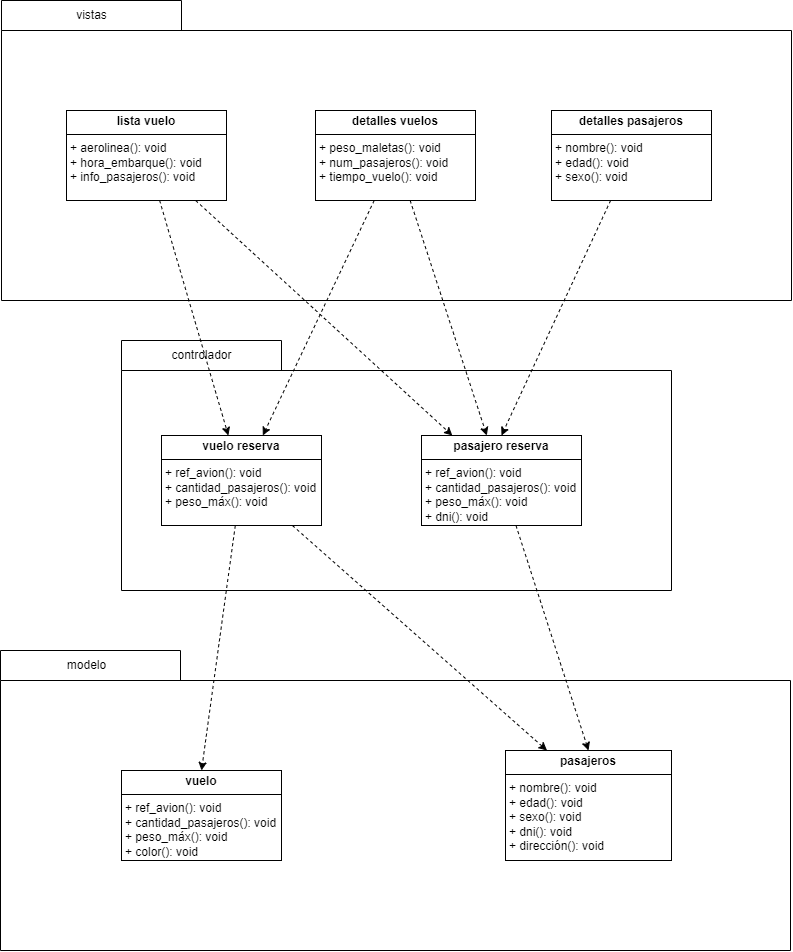

The diagram above was exported from draw.io. Its source (the exported page's mxGraphModel, read from the mxfile embedded in the PNG):
<mxGraphModel dx="1500" dy="757" grid="1" gridSize="10" guides="1" tooltips="1" connect="1" arrows="1" fold="1" page="1" pageScale="1" pageWidth="827" pageHeight="1169" math="0" shadow="0">
  <root>
    <mxCell id="0" />
    <mxCell id="1" parent="0" />
    <mxCell id="2wsXfNZeexJzdkad0swP-2" value="" style="shape=folder;fontStyle=1;spacingTop=10;tabWidth=180;tabHeight=30;tabPosition=left;html=1;whiteSpace=wrap;" vertex="1" parent="1">
      <mxGeometry x="20" y="60" width="790" height="300" as="geometry" />
    </mxCell>
    <mxCell id="2wsXfNZeexJzdkad0swP-3" value="vistas" style="text;html=1;align=center;verticalAlign=middle;resizable=0;points=[];autosize=1;strokeColor=none;fillColor=none;" vertex="1" parent="1">
      <mxGeometry x="85" y="60" width="50" height="30" as="geometry" />
    </mxCell>
    <mxCell id="2wsXfNZeexJzdkad0swP-4" value="&lt;p style=&quot;margin:0px;margin-top:4px;text-align:center;&quot;&gt;&lt;b&gt;lista vuelo&lt;/b&gt;&lt;/p&gt;&lt;hr size=&quot;1&quot; style=&quot;border-style:solid;&quot;&gt;&lt;p style=&quot;margin:0px;margin-left:4px;&quot;&gt;+ aerolinea(): void&lt;/p&gt;&lt;p style=&quot;margin:0px;margin-left:4px;&quot;&gt;+ hora_embarque(): void&lt;/p&gt;&lt;p style=&quot;margin:0px;margin-left:4px;&quot;&gt;+ info_pasajeros(): void&lt;/p&gt;" style="verticalAlign=top;align=left;overflow=fill;html=1;whiteSpace=wrap;" vertex="1" parent="1">
      <mxGeometry x="85" y="170" width="160" height="90" as="geometry" />
    </mxCell>
    <mxCell id="2wsXfNZeexJzdkad0swP-7" value="" style="shape=folder;fontStyle=1;spacingTop=10;tabWidth=160;tabHeight=30;tabPosition=left;html=1;whiteSpace=wrap;" vertex="1" parent="1">
      <mxGeometry x="140" y="400" width="550" height="250" as="geometry" />
    </mxCell>
    <mxCell id="2wsXfNZeexJzdkad0swP-18" style="rounded=0;orthogonalLoop=1;jettySize=auto;html=1;dashed=1;" edge="1" parent="1" source="2wsXfNZeexJzdkad0swP-4" target="2wsXfNZeexJzdkad0swP-10">
      <mxGeometry relative="1" as="geometry" />
    </mxCell>
    <mxCell id="2wsXfNZeexJzdkad0swP-15" style="rounded=0;orthogonalLoop=1;jettySize=auto;html=1;dashed=1;" edge="1" parent="1" source="2wsXfNZeexJzdkad0swP-4" target="2wsXfNZeexJzdkad0swP-9">
      <mxGeometry relative="1" as="geometry" />
    </mxCell>
    <mxCell id="2wsXfNZeexJzdkad0swP-5" value="&lt;p style=&quot;margin:0px;margin-top:4px;text-align:center;&quot;&gt;&lt;b&gt;detalles vuelos&lt;/b&gt;&lt;/p&gt;&lt;hr size=&quot;1&quot; style=&quot;border-style:solid;&quot;&gt;&lt;p style=&quot;margin:0px;margin-left:4px;&quot;&gt;+ peso_maletas(): void&lt;/p&gt;&lt;p style=&quot;margin:0px;margin-left:4px;&quot;&gt;+ num_pasajeros(): void&lt;/p&gt;&lt;p style=&quot;margin:0px;margin-left:4px;&quot;&gt;+ tiempo_vuelo(): void&lt;/p&gt;" style="verticalAlign=top;align=left;overflow=fill;html=1;whiteSpace=wrap;" vertex="1" parent="1">
      <mxGeometry x="334" y="170" width="160" height="90" as="geometry" />
    </mxCell>
    <mxCell id="2wsXfNZeexJzdkad0swP-16" style="rounded=0;orthogonalLoop=1;jettySize=auto;html=1;dashed=1;" edge="1" parent="1" source="2wsXfNZeexJzdkad0swP-5" target="2wsXfNZeexJzdkad0swP-9">
      <mxGeometry relative="1" as="geometry" />
    </mxCell>
    <mxCell id="2wsXfNZeexJzdkad0swP-19" style="rounded=0;orthogonalLoop=1;jettySize=auto;html=1;dashed=1;" edge="1" parent="1" source="2wsXfNZeexJzdkad0swP-5" target="2wsXfNZeexJzdkad0swP-10">
      <mxGeometry relative="1" as="geometry" />
    </mxCell>
    <mxCell id="2wsXfNZeexJzdkad0swP-17" style="rounded=0;orthogonalLoop=1;jettySize=auto;html=1;entryX=0.5;entryY=0;entryDx=0;entryDy=0;dashed=1;" edge="1" parent="1" source="2wsXfNZeexJzdkad0swP-6" target="2wsXfNZeexJzdkad0swP-10">
      <mxGeometry relative="1" as="geometry" />
    </mxCell>
    <mxCell id="2wsXfNZeexJzdkad0swP-6" value="&lt;p style=&quot;margin:0px;margin-top:4px;text-align:center;&quot;&gt;&lt;b&gt;detalles pasajeros&lt;/b&gt;&lt;/p&gt;&lt;hr size=&quot;1&quot; style=&quot;border-style:solid;&quot;&gt;&lt;p style=&quot;margin:0px;margin-left:4px;&quot;&gt;+ nombre(): void&lt;/p&gt;&lt;p style=&quot;margin:0px;margin-left:4px;&quot;&gt;+ edad(): void&lt;/p&gt;&lt;p style=&quot;margin:0px;margin-left:4px;&quot;&gt;+ sexo(): void&lt;/p&gt;" style="verticalAlign=top;align=left;overflow=fill;html=1;whiteSpace=wrap;" vertex="1" parent="1">
      <mxGeometry x="570" y="170" width="160" height="90" as="geometry" />
    </mxCell>
    <mxCell id="2wsXfNZeexJzdkad0swP-8" value="controlador" style="text;html=1;align=center;verticalAlign=middle;resizable=0;points=[];autosize=1;strokeColor=none;fillColor=none;" vertex="1" parent="1">
      <mxGeometry x="180" y="400" width="80" height="30" as="geometry" />
    </mxCell>
    <mxCell id="2wsXfNZeexJzdkad0swP-11" value="" style="shape=folder;fontStyle=1;spacingTop=10;tabWidth=180;tabHeight=30;tabPosition=left;html=1;whiteSpace=wrap;" vertex="1" parent="1">
      <mxGeometry x="19" y="710" width="790" height="300" as="geometry" />
    </mxCell>
    <mxCell id="2wsXfNZeexJzdkad0swP-22" style="rounded=0;orthogonalLoop=1;jettySize=auto;html=1;entryX=0.5;entryY=0;entryDx=0;entryDy=0;dashed=1;" edge="1" parent="1" source="2wsXfNZeexJzdkad0swP-9" target="2wsXfNZeexJzdkad0swP-13">
      <mxGeometry relative="1" as="geometry" />
    </mxCell>
    <mxCell id="2wsXfNZeexJzdkad0swP-9" value="&lt;p style=&quot;margin:0px;margin-top:4px;text-align:center;&quot;&gt;&lt;b&gt;vuelo reserva&lt;/b&gt;&lt;/p&gt;&lt;hr size=&quot;1&quot; style=&quot;border-style:solid;&quot;&gt;&lt;p style=&quot;margin:0px;margin-left:4px;&quot;&gt;+ ref_avion(): void&lt;/p&gt;&lt;p style=&quot;margin:0px;margin-left:4px;&quot;&gt;+ cantidad_pasajeros(): void&lt;/p&gt;&lt;p style=&quot;margin:0px;margin-left:4px;&quot;&gt;+ peso_máx(): void&lt;/p&gt;" style="verticalAlign=top;align=left;overflow=fill;html=1;whiteSpace=wrap;" vertex="1" parent="1">
      <mxGeometry x="180" y="495" width="160" height="90" as="geometry" />
    </mxCell>
    <mxCell id="2wsXfNZeexJzdkad0swP-24" style="rounded=0;orthogonalLoop=1;jettySize=auto;html=1;entryX=0.25;entryY=0;entryDx=0;entryDy=0;dashed=1;" edge="1" parent="1" source="2wsXfNZeexJzdkad0swP-9" target="2wsXfNZeexJzdkad0swP-14">
      <mxGeometry relative="1" as="geometry" />
    </mxCell>
    <mxCell id="2wsXfNZeexJzdkad0swP-23" style="rounded=0;orthogonalLoop=1;jettySize=auto;html=1;entryX=0.5;entryY=0;entryDx=0;entryDy=0;dashed=1;" edge="1" parent="1" source="2wsXfNZeexJzdkad0swP-10" target="2wsXfNZeexJzdkad0swP-14">
      <mxGeometry relative="1" as="geometry" />
    </mxCell>
    <mxCell id="2wsXfNZeexJzdkad0swP-10" value="&lt;p style=&quot;margin:0px;margin-top:4px;text-align:center;&quot;&gt;&lt;b&gt;pasajero reserva&lt;/b&gt;&lt;/p&gt;&lt;hr size=&quot;1&quot; style=&quot;border-style:solid;&quot;&gt;&lt;p style=&quot;margin:0px;margin-left:4px;&quot;&gt;+ ref_avion(): void&lt;/p&gt;&lt;p style=&quot;margin:0px;margin-left:4px;&quot;&gt;+ cantidad_pasajeros(): void&lt;/p&gt;&lt;p style=&quot;margin:0px;margin-left:4px;&quot;&gt;+ peso_máx(): void&lt;/p&gt;&lt;p style=&quot;margin:0px;margin-left:4px;&quot;&gt;+ dni(): void&lt;/p&gt;" style="verticalAlign=top;align=left;overflow=fill;html=1;whiteSpace=wrap;" vertex="1" parent="1">
      <mxGeometry x="440" y="495" width="160" height="90" as="geometry" />
    </mxCell>
    <mxCell id="2wsXfNZeexJzdkad0swP-12" value="modelo" style="text;html=1;align=center;verticalAlign=middle;resizable=0;points=[];autosize=1;strokeColor=none;fillColor=none;" vertex="1" parent="1">
      <mxGeometry x="75" y="710" width="60" height="30" as="geometry" />
    </mxCell>
    <mxCell id="2wsXfNZeexJzdkad0swP-13" value="&lt;p style=&quot;margin:0px;margin-top:4px;text-align:center;&quot;&gt;&lt;b&gt;vuelo&lt;/b&gt;&lt;/p&gt;&lt;hr size=&quot;1&quot; style=&quot;border-style:solid;&quot;&gt;&lt;p style=&quot;margin:0px;margin-left:4px;&quot;&gt;+ ref_avion(): void&lt;/p&gt;&lt;p style=&quot;margin:0px;margin-left:4px;&quot;&gt;+ cantidad_pasajeros(): void&lt;/p&gt;&lt;p style=&quot;margin:0px;margin-left:4px;&quot;&gt;+ peso_máx(): void&lt;/p&gt;&lt;p style=&quot;margin:0px;margin-left:4px;&quot;&gt;+ color(): void&lt;/p&gt;" style="verticalAlign=top;align=left;overflow=fill;html=1;whiteSpace=wrap;" vertex="1" parent="1">
      <mxGeometry x="140" y="830" width="160" height="90" as="geometry" />
    </mxCell>
    <mxCell id="2wsXfNZeexJzdkad0swP-14" value="&lt;p style=&quot;margin:0px;margin-top:4px;text-align:center;&quot;&gt;&lt;b&gt;pasajeros&lt;/b&gt;&lt;/p&gt;&lt;hr size=&quot;1&quot; style=&quot;border-style:solid;&quot;&gt;&lt;p style=&quot;margin:0px;margin-left:4px;&quot;&gt;+ nombre(): void&lt;/p&gt;&lt;p style=&quot;margin:0px;margin-left:4px;&quot;&gt;+ edad(): void&lt;/p&gt;&lt;p style=&quot;margin:0px;margin-left:4px;&quot;&gt;+ sexo(): void&lt;/p&gt;&lt;p style=&quot;margin:0px;margin-left:4px;&quot;&gt;+ dni(): void&lt;/p&gt;&lt;p style=&quot;margin:0px;margin-left:4px;&quot;&gt;+ dirección(): void&lt;/p&gt;" style="verticalAlign=top;align=left;overflow=fill;html=1;whiteSpace=wrap;" vertex="1" parent="1">
      <mxGeometry x="524" y="810" width="166" height="110" as="geometry" />
    </mxCell>
  </root>
</mxGraphModel>